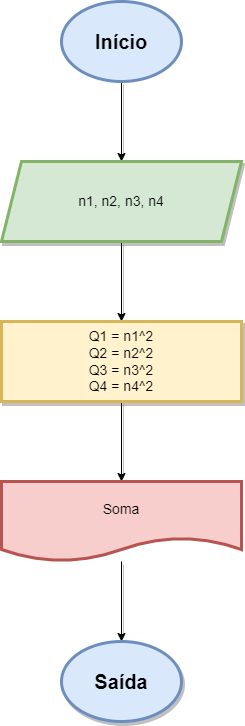

The diagram above was exported from draw.io. Its source (the exported page's mxGraphModel, read from the mxfile embedded in the PNG):
<mxGraphModel dx="794" dy="470" grid="1" gridSize="10" guides="1" tooltips="1" connect="1" arrows="1" fold="1" page="1" pageScale="1" pageWidth="827" pageHeight="1169" math="0" shadow="0">
  <root>
    <mxCell id="0" />
    <mxCell id="1" parent="0" />
    <mxCell id="hZU5NHqWl8S86fbdjiAP-3" value="" style="edgeStyle=orthogonalEdgeStyle;rounded=0;orthogonalLoop=1;jettySize=auto;html=1;shadow=1;" edge="1" parent="1" source="hZU5NHqWl8S86fbdjiAP-1" target="hZU5NHqWl8S86fbdjiAP-2">
      <mxGeometry relative="1" as="geometry" />
    </mxCell>
    <mxCell id="hZU5NHqWl8S86fbdjiAP-1" value="&lt;font style=&quot;font-size: 20px;&quot;&gt;&lt;b&gt;Início&lt;/b&gt;&lt;/font&gt;" style="ellipse;whiteSpace=wrap;html=1;fillColor=#dae8fc;strokeColor=#6c8ebf;strokeWidth=3;" vertex="1" parent="1">
      <mxGeometry x="340" y="40" width="120" height="80" as="geometry" />
    </mxCell>
    <mxCell id="hZU5NHqWl8S86fbdjiAP-5" value="" style="edgeStyle=orthogonalEdgeStyle;rounded=0;orthogonalLoop=1;jettySize=auto;html=1;shadow=1;" edge="1" parent="1" source="hZU5NHqWl8S86fbdjiAP-2" target="hZU5NHqWl8S86fbdjiAP-4">
      <mxGeometry relative="1" as="geometry" />
    </mxCell>
    <mxCell id="hZU5NHqWl8S86fbdjiAP-2" value="&lt;font style=&quot;font-size: 14px;&quot;&gt;n1, n2, n3, n4&lt;/font&gt;" style="shape=parallelogram;perimeter=parallelogramPerimeter;whiteSpace=wrap;html=1;fixedSize=1;fillColor=#d5e8d4;strokeColor=#82b366;shadow=1;strokeWidth=3;" vertex="1" parent="1">
      <mxGeometry x="280" y="200" width="240" height="80" as="geometry" />
    </mxCell>
    <mxCell id="hZU5NHqWl8S86fbdjiAP-7" value="" style="edgeStyle=orthogonalEdgeStyle;rounded=0;orthogonalLoop=1;jettySize=auto;html=1;shadow=1;" edge="1" parent="1" source="hZU5NHqWl8S86fbdjiAP-4" target="hZU5NHqWl8S86fbdjiAP-6">
      <mxGeometry relative="1" as="geometry" />
    </mxCell>
    <mxCell id="hZU5NHqWl8S86fbdjiAP-4" value="&lt;font style=&quot;font-size: 14px;&quot;&gt;Q1 = n1^2&lt;br&gt;Q2 = n2^2&lt;br&gt;Q3 = n3^2&lt;br&gt;Q4 = n4^2&lt;br&gt;&lt;/font&gt;" style="whiteSpace=wrap;html=1;fillColor=#fff2cc;strokeColor=#d6b656;strokeWidth=3;shadow=1;" vertex="1" parent="1">
      <mxGeometry x="280" y="360" width="240" height="80" as="geometry" />
    </mxCell>
    <mxCell id="hZU5NHqWl8S86fbdjiAP-9" value="" style="edgeStyle=orthogonalEdgeStyle;rounded=0;orthogonalLoop=1;jettySize=auto;html=1;shadow=1;" edge="1" parent="1" source="hZU5NHqWl8S86fbdjiAP-6" target="hZU5NHqWl8S86fbdjiAP-10">
      <mxGeometry relative="1" as="geometry">
        <mxPoint x="400" y="640" as="targetPoint" />
      </mxGeometry>
    </mxCell>
    <mxCell id="hZU5NHqWl8S86fbdjiAP-6" value="&lt;font style=&quot;font-size: 14px;&quot;&gt;Soma&lt;/font&gt;" style="shape=document;whiteSpace=wrap;html=1;boundedLbl=1;fillColor=#f8cecc;strokeColor=#b85450;strokeWidth=3;" vertex="1" parent="1">
      <mxGeometry x="280" y="520" width="240" height="80" as="geometry" />
    </mxCell>
    <mxCell id="hZU5NHqWl8S86fbdjiAP-10" value="&lt;font style=&quot;font-size: 20px;&quot;&gt;&lt;b&gt;Saída&lt;/b&gt;&lt;/font&gt;" style="ellipse;whiteSpace=wrap;html=1;fillColor=#dae8fc;strokeColor=#6c8ebf;strokeWidth=3;shadow=1;" vertex="1" parent="1">
      <mxGeometry x="340" y="680" width="120" height="80" as="geometry" />
    </mxCell>
  </root>
</mxGraphModel>